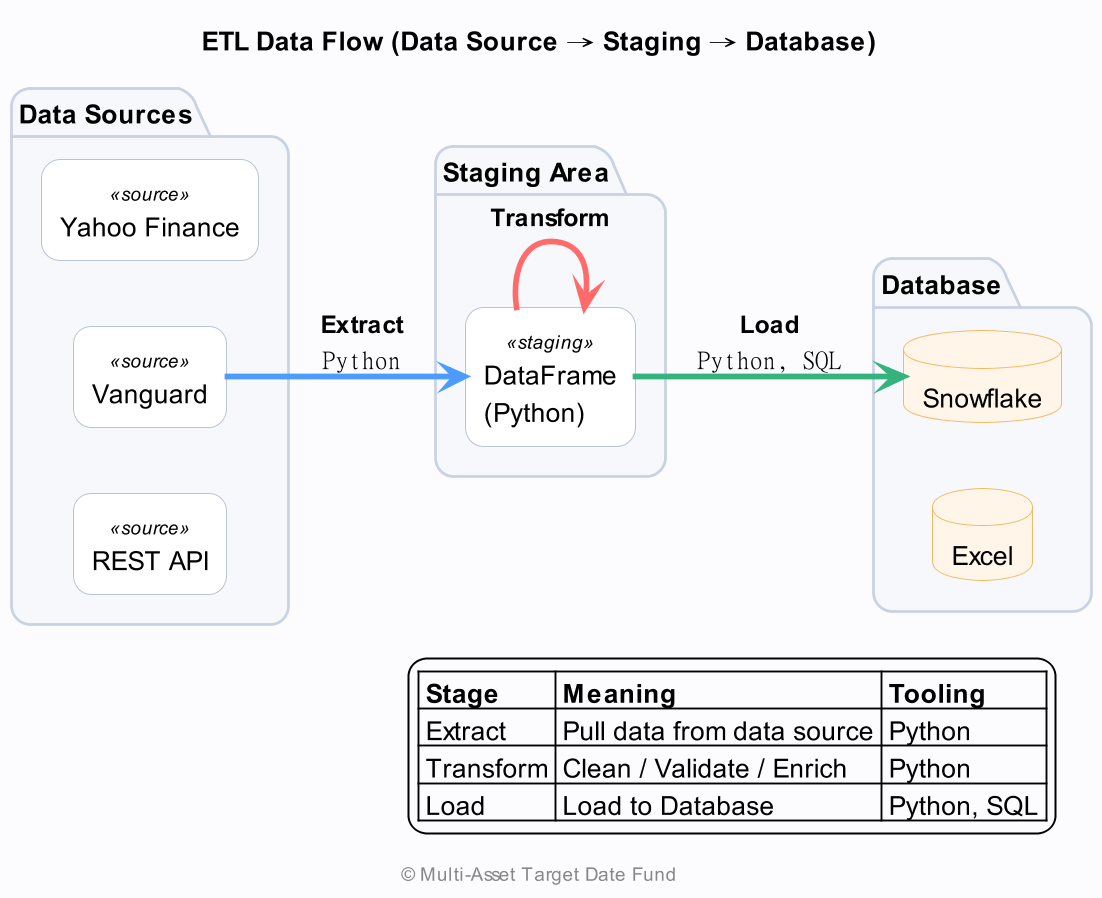

The diagram above was rendered by PlantUML. Its source (embedded in the PNG):
@startuml
' === Layout & Theme ===
left to right direction
title **ETL Data Flow (Data Source → Staging → Database)**
skinparam backgroundColor #FCFCFF
skinparam roundcorner 20
skinparam shadowing false
skinparam ArrowColor #404854
skinparam defaultFontName Helvetica
skinparam dpi 180

' --- Package styles ---
skinparam package {
  BackgroundColor #F6F8FB
  BorderColor #C9D2E3
}
skinparam rectangle {
  BackgroundColor #FFFFFF
  BorderColor #B9C4D1
  StereotypeFontSize 10
}
skinparam database {
  BackgroundColor #FFF5E9
  BorderColor #F4B860
}

' === Legend ===
legend right
  |= Stage |= Meaning |= Tooling |
  | Extract | Pull data from data source | Python |
  | Transform | Clean / Validate / Enrich | Python |
  | Load | Load to Database | Python, SQL |
endlegend

' === Lanes / Groups ===
package "Data Sources" as DS {
  rectangle "Yahoo Finance" as YF <<source>>
  rectangle "Vanguard"      as VG <<source>>
  rectangle "REST API"      as API <<source>>
}

package "Staging Area" as SG {
  rectangle "DataFrame\n(Python)" as DF <<staging>>
}

package "Database" as DB {
  database "Snowflake" as SF
  database "Excel" as EX
  ' rectangle "Tables / Views" as T
  ' SF -down- T : meta
}

' === Styles for steps (colored arrows) ===
' Extract → Blue
VG -[#4C9BFF,thickness=3]-> DF : **Extract**\n<font:monospaced>Python</font>


' Transform → Red
DF -[#FF6B6B,thickness=3]-> DF : **Transform**

' Load → Green
DF -[#35B37E,thickness=3]-> SF : **Load**\n<font:monospaced>Python, SQL</font>

' === Small cosmetic notes ===
' note bottom of DF #FFFFFF
'   Single source of truth during transform
' end note

center footer © Multi-Asset Target Date Fund
@enduml